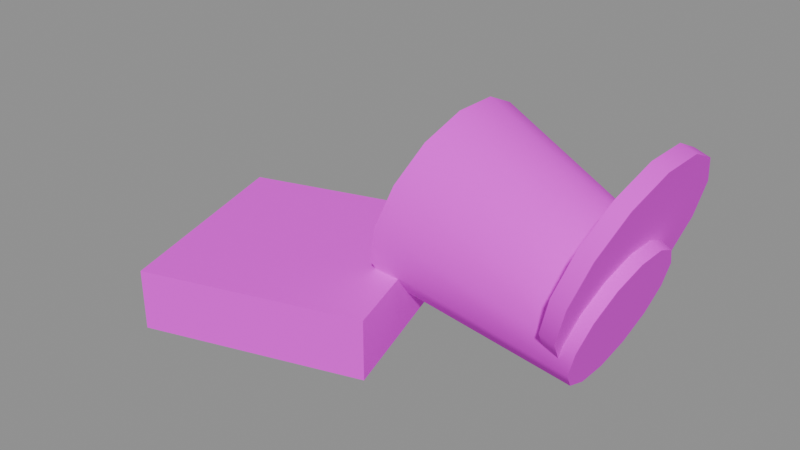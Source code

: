 # Source: waste_styro.blend  (saved by Blender 4.2.68; exported with 4.5.12 LTS)
import bpy
from mathutils import Matrix  # noqa: F401  (used for matrix-valued properties, if any)

bpy.ops.wm.read_factory_settings(use_empty=True)
scene = bpy.context.scene
scene.name = 'Scene'

# ---- collections
col_anchors = bpy.data.collections.new('Anchors'); scene.collection.children.link(col_anchors)
col_world = bpy.data.collections.new('World'); scene.collection.children.link(col_world)

# ---- images (referenced by path relative to the original .blend; pixels are not part of the script)
import os
ASSET_DIR = os.environ.get("B2B_ASSET_DIR", "")  # directory of the original .blend (textures are referenced by path, not embedded)
HERE = os.path.dirname(os.path.abspath(__file__))  # packed textures are extracted next to this script under _unpacked/

def load_image(name, relpath, width, height, colorspace="sRGB"):
    """Load a texture the original file referenced (path relative to the .blend, or extracted next to this script)."""
    p = next((c for c in (os.path.join(HERE, relpath), os.path.join(ASSET_DIR, relpath)) if relpath and os.path.exists(c)), "")
    if p:
        img = bpy.data.images.load(p, check_existing=True)
        img.name = name
    else:  # same state as the original file: an image datablock whose file is absent (Cycles renders it pink)
        img = bpy.data.images.new(name, width, height)
        img.source = "FILE"
        img.filepath = "//" + (relpath or name)
    img.colorspace_settings.name = colorspace
    return img
img_palette_png = load_image('palette.png', 'palette.png', 1024, 1024, 'sRGB')

# ---- materials (node trees are filled in below, after node groups)
mat_tanghalanpalette = bpy.data.materials.new('TanghalanPalette')

# ---- material node trees
mat_tanghalanpalette.use_nodes = True; mat_tanghalanpalette.node_tree.nodes.clear()
_N = mat_tanghalanpalette.node_tree.nodes; _L = mat_tanghalanpalette.node_tree.links
n0 = _N.new('ShaderNodeBsdfPrincipled'); n0.name = 'Principled BSDF'; n0.location = (10, 300)
n0.inputs[2].default_value = 1.0
n1 = _N.new('ShaderNodeOutputMaterial'); n1.name = 'Material Output'; n1.location = (300, 300)
n2 = _N.new('ShaderNodeTexImage'); n2.name = 'Image Texture'; n2.location = (0, 0)
n2.image = img_palette_png
n2.interpolation = 'Closest'
_L.new(n0.outputs[0], n1.inputs[0])
_L.new(n2.outputs[0], n0.inputs[0])
n1.is_active_output = True

# ---- meshes
me_m__waste_styro = bpy.data.meshes.new('M__waste_styro')
me_m__waste_styro.from_pydata([(-0.04745, -0.05, 0.06077), (-0.04061, -0.04505, 0.08135), (-0.03512, -0.03117, 0.09786), (-0.03208, -0.01113, 0.107), (-0.03208, 0.01113, 0.107), (-0.03512, 0.03117, 0.09786), (-0.04061, 0.04505, 0.08135), (-0.04745, 0.05, 0.06077), (-0.05429, 0.04505, 0.04018), (-0.05978, 0.03117, 0.02367), (-0.06282, 0.01113, 0.01451), (-0.06282, -0.01113, 0.01451), (-0.05978, -0.03117, 0.02367), (-0.05429, -0.04505, 0.04018), (-0.04745, -0.05, 0.06077), (0.04745, -0.036, 0.02923), (0.05237, -0.03243, 0.04406), (0.05632, -0.02245, 0.05594), (0.05852, -0.008011, 0.06254), (0.05852, 0.008011, 0.06254), (0.05632, 0.02245, 0.05594), (0.05237, 0.03243, 0.04406), (0.04745, 0.036, 0.02923), (0.04252, 0.03243, 0.01441), (0.03857, 0.02245, 0.002524), (0.03638, 0.008011, -0.004073), (0.03638, -0.008011, -0.004073), (0.03857, -0.02245, 0.002524), (0.04252, -0.03243, 0.01441), (0.04745, -0.036, 0.02923), (-0.04745, 0.0, 0.06077), (-0.04745, 0.0, 0.06077), (-0.04745, 0.0, 0.06077), (-0.04745, 0.0, 0.06077), (-0.04745, 0.0, 0.06077), (-0.04745, 0.0, 0.06077), (-0.04745, 0.0, 0.06077), (-0.04745, 0.0, 0.06077), (-0.04745, 0.0, 0.06077), (-0.04745, 0.0, 0.06077), (-0.04745, 0.0, 0.06077), (-0.04745, 0.0, 0.06077), (-0.04745, 0.0, 0.06077), (-0.04745, 0.0, 0.06077), (-0.04745, -0.05, 0.06077), (-0.04061, -0.04505, 0.08135), (-0.03512, -0.03117, 0.09786), (-0.03208, -0.01113, 0.107), (-0.03208, 0.01113, 0.107), (-0.03512, 0.03117, 0.09786), (-0.04061, 0.04505, 0.08135), (-0.04745, 0.05, 0.06077), (-0.05429, 0.04505, 0.04018), (-0.05978, 0.03117, 0.02367), (-0.06282, 0.01113, 0.01451), (-0.06282, -0.01113, 0.01451), (-0.05978, -0.03117, 0.02367), (-0.05429, -0.04505, 0.04018), (-0.04745, -0.05, 0.06077), (0.04745, 0.0, 0.02923), (0.04745, 0.0, 0.02923), (0.04745, 0.0, 0.02923), (0.04745, 0.0, 0.02923), (0.04745, 0.0, 0.02923), (0.04745, 0.0, 0.02923), (0.04745, 0.0, 0.02923), (0.04745, 0.0, 0.02923), (0.04745, 0.0, 0.02923), (0.04745, 0.0, 0.02923), (0.04745, 0.0, 0.02923), (0.04745, 0.0, 0.02923), (0.04745, 0.0, 0.02923), (0.04745, 0.0, 0.02923), (0.04745, -0.036, 0.02923), (0.05237, -0.03243, 0.04406), (0.05632, -0.02245, 0.05594), (0.05852, -0.008011, 0.06254), (0.05852, 0.008011, 0.06254), (0.05632, 0.02245, 0.05594), (0.05237, 0.03243, 0.04406), (0.04745, 0.036, 0.02923), (0.04252, 0.03243, 0.01441), (0.03857, 0.02245, 0.002524), (0.03638, 0.008011, -0.004073), (0.03638, -0.008011, -0.004073), (0.03857, -0.02245, 0.002524), (0.04252, -0.03243, 0.01441), (0.04745, -0.036, 0.02923), (0.0432, -0.052, 0.06126), (0.05032, -0.04685, 0.08267), (0.05602, -0.03242, 0.09984), (0.05919, -0.01157, 0.1094), (0.05919, 0.01157, 0.1094), (0.05602, 0.03242, 0.09984), (0.05032, 0.04685, 0.08267), (0.0432, 0.052, 0.06126), (0.03609, 0.04685, 0.03985), (0.03038, 0.03242, 0.02268), (0.02722, 0.01157, 0.01315), (0.02722, -0.01157, 0.01315), (0.03038, -0.03242, 0.02268), (0.03609, -0.04685, 0.03985), (0.0432, -0.052, 0.06126), (0.0508, -0.052, 0.05874), (0.05791, -0.04685, 0.08015), (0.06362, -0.03242, 0.09732), (0.06678, -0.01157, 0.1068), (0.06678, 0.01157, 0.1068), (0.06362, 0.03242, 0.09732), (0.05791, 0.04685, 0.08015), (0.0508, 0.052, 0.05874), (0.04368, 0.04685, 0.03733), (0.03798, 0.03242, 0.02016), (0.03481, 0.01157, 0.01063), (0.03481, -0.01157, 0.01063), (0.03798, -0.03242, 0.02016), (0.04368, -0.04685, 0.03733), (0.0508, -0.052, 0.05874), (0.0432, 0.0, 0.06126), (0.0432, 0.0, 0.06126), (0.0432, 0.0, 0.06126), (0.0432, 0.0, 0.06126), (0.0432, 0.0, 0.06126), (0.0432, 0.0, 0.06126), (0.0432, 0.0, 0.06126), (0.0432, 0.0, 0.06126), (0.0432, 0.0, 0.06126), (0.0432, 0.0, 0.06126), (0.0432, 0.0, 0.06126), (0.0432, 0.0, 0.06126), (0.0432, 0.0, 0.06126), (0.0432, 0.0, 0.06126), (0.0432, -0.052, 0.06126), (0.05032, -0.04685, 0.08267), (0.05602, -0.03242, 0.09984), (0.05919, -0.01157, 0.1094), (0.05919, 0.01157, 0.1094), (0.05602, 0.03242, 0.09984), (0.05032, 0.04685, 0.08267), (0.0432, 0.052, 0.06126), (0.03609, 0.04685, 0.03985), (0.03038, 0.03242, 0.02268), (0.02722, 0.01157, 0.01315), (0.02722, -0.01157, 0.01315), (0.03038, -0.03242, 0.02268), (0.03609, -0.04685, 0.03985), (0.0432, -0.052, 0.06126), (0.0508, 0.0, 0.05874), (0.0508, 0.0, 0.05874), (0.0508, 0.0, 0.05874), (0.0508, 0.0, 0.05874), (0.0508, 0.0, 0.05874), (0.0508, 0.0, 0.05874), (0.0508, 0.0, 0.05874), (0.0508, 0.0, 0.05874), (0.0508, 0.0, 0.05874), (0.0508, 0.0, 0.05874), (0.0508, 0.0, 0.05874), (0.0508, 0.0, 0.05874), (0.0508, 0.0, 0.05874), (0.0508, 0.0, 0.05874), (0.0508, -0.052, 0.05874), (0.05791, -0.04685, 0.08015), (0.06362, -0.03242, 0.09732), (0.06678, -0.01157, 0.1068), (0.06678, 0.01157, 0.1068), (0.06362, 0.03242, 0.09732), (0.05791, 0.04685, 0.08015), (0.0508, 0.052, 0.05874), (0.04368, 0.04685, 0.03733), (0.03798, 0.03242, 0.02016), (0.03481, 0.01157, 0.01063), (0.03481, -0.01157, 0.01063), (0.03798, -0.03242, 0.02016), (0.04368, -0.04685, 0.03733), (0.0508, -0.052, 0.05874), (-0.0312, -0.07629, 0.033), (-0.06371, 0.0288, 0.033), (-0.0312, -0.07629, 0.003), (-0.06371, 0.0288, 0.003), (-0.1688, -0.00371, 0.033), (-0.1363, -0.1088, 0.033), (-0.1688, -0.00371, 0.003), (-0.1363, -0.1088, 0.003), (-0.1688, -0.00371, 0.033), (-0.06371, 0.0288, 0.033), (-0.1363, -0.1088, 0.033), (-0.0312, -0.07629, 0.033), (-0.1363, -0.1088, 0.003), (-0.0312, -0.07629, 0.003), (-0.1688, -0.00371, 0.003), (-0.06371, 0.0288, 0.003), (-0.1363, -0.1088, 0.033), (-0.0312, -0.07629, 0.033), (-0.1363, -0.1088, 0.003), (-0.0312, -0.07629, 0.003), (-0.06371, 0.0288, 0.033), (-0.1688, -0.00371, 0.033), (-0.06371, 0.0288, 0.003), (-0.1688, -0.00371, 0.003)], [], [(0, 15, 1), (15, 16, 1), (1, 16, 2), (16, 17, 2), (2, 17, 3), (17, 18, 3), (3, 18, 4), (18, 19, 4), (4, 19, 5), (19, 20, 5), (5, 20, 6), (20, 21, 6), (6, 21, 7), (21, 22, 7), (7, 22, 8), (22, 23, 8), (8, 23, 9), (23, 24, 9), (9, 24, 10), (24, 25, 10), (10, 25, 11), (25, 26, 11), (11, 26, 12), (26, 27, 12), (12, 27, 13), (27, 28, 13), (13, 28, 14), (28, 29, 14), (44, 45, 30), (45, 46, 31), (46, 47, 32), (47, 48, 33), (48, 49, 34), (49, 50, 35), (50, 51, 36), (51, 52, 37), (52, 53, 38), (53, 54, 39), (54, 55, 40), (55, 56, 41), (56, 57, 42), (57, 58, 43), (74, 73, 59), (75, 74, 60), (76, 75, 61), (77, 76, 62), (78, 77, 63), (79, 78, 64), (80, 79, 65), (81, 80, 66), (82, 81, 67), (83, 82, 68), (84, 83, 69), (85, 84, 70), (86, 85, 71), (87, 86, 72), (88, 103, 89), (103, 104, 89), (89, 104, 90), (104, 105, 90), (90, 105, 91), (105, 106, 91), (91, 106, 92), (106, 107, 92), (92, 107, 93), (107, 108, 93), (93, 108, 94), (108, 109, 94), (94, 109, 95), (109, 110, 95), (95, 110, 96), (110, 111, 96), (96, 111, 97), (111, 112, 97), (97, 112, 98), (112, 113, 98), (98, 113, 99), (113, 114, 99), (99, 114, 100), (114, 115, 100), (100, 115, 101), (115, 116, 101), (101, 116, 102), (116, 117, 102), (132, 133, 118), (133, 134, 119), (134, 135, 120), (135, 136, 121), (136, 137, 122), (137, 138, 123), (138, 139, 124), (139, 140, 125), (140, 141, 126), (141, 142, 127), (142, 143, 128), (143, 144, 129), (144, 145, 130), (145, 146, 131), (162, 161, 147), (163, 162, 148), (164, 163, 149), (165, 164, 150), (166, 165, 151), (167, 166, 152), (168, 167, 153), (169, 168, 154), (170, 169, 155), (171, 170, 156), (172, 171, 157), (173, 172, 158), (174, 173, 159), (175, 174, 160), (176, 178, 177), (178, 179, 177), (180, 182, 181), (182, 183, 181), (184, 186, 185), (186, 187, 185), (188, 190, 189), (190, 191, 189), (192, 194, 193), (194, 195, 193), (196, 198, 197), (198, 199, 197)])
me_m__waste_styro.polygons.foreach_set('use_smooth', [1, 1, 1, 1, 1, 1, 1, 1, 1, 1, 1, 1, 1, 1, 1, 1, 1, 1, 1, 1, 1, 1, 1, 1, 1, 1, 1, 1, 0, 0, 0, 0, 0, 0, 0, 0, 0, 0, 0, 0, 0, 0, 0, 0, 0, 0, 0, 0, 0, 0, 0, 0, 0, 0, 0, 0, 1, 1, 1, 1, 1, 1, 1, 1, 1, 1, 1, 1, 1, 1, 1, 1, 1, 1, 1, 1, 1, 1, 1, 1, 1, 1, 1, 1, 0, 0, 0, 0, 0, 0, 0, 0, 0, 0, 0, 0, 0, 0, 0, 0, 0, 0, 0, 0, 0, 0, 0, 0, 0, 0, 0, 0, 0, 0, 0, 0, 0, 0, 0, 0, 0, 0, 0, 0])
_uv = me_m__waste_styro.uv_layers.new(name='UVMap')
_uv.uv.foreach_set('vector', [0.5781, 0.7969, 0.5781, 0.7969, 0.5781, 0.7969, 0.5781, 0.7969, 0.5781, 0.7969, 0.5781, 0.7969, 0.5781, 0.7969, 0.5781, 0.7969, 0.5781, 0.7969, 0.5781, 0.7969, 0.5781, 0.7969, 0.5781, 0.7969, 0.5781, 0.7969, 0.5781, 0.7969, 0.5781, 0.7969, 0.5781, 0.7969, 0.5781, 0.7969, 0.5781, 0.7969, 0.5781, 0.7969, 0.5781, 0.7969, 0.5781, 0.7969, 0.5781, 0.7969, 0.5781, 0.7969, 0.5781, 0.7969, 0.5781, 0.7969, 0.5781, 0.7969, 0.5781, 0.7969, 0.5781, 0.7969, 0.5781, 0.7969, 0.5781, 0.7969, 0.5781, 0.7969, 0.5781, 0.7969, 0.5781, 0.7969, 0.5781, 0.7969, 0.5781, 0.7969, 0.5781, 0.7969, 0.5781, 0.7969, 0.5781, 0.7969, 0.5781, 0.7969, 0.5781, 0.7969, 0.5781, 0.7969, 0.5781, 0.7969, 0.5781, 0.7969, 0.5781, 0.7969, 0.5781, 0.7969, 0.5781, 0.7969, 0.5781, 0.7969, 0.5781, 0.7969, 0.5781, 0.7969, 0.5781, 0.7969, 0.5781, 0.7969, 0.5781, 0.7969, 0.5781, 0.7969, 0.5781, 0.7969, 0.5781, 0.7969, 0.5781, 0.7969, 0.5781, 0.7969, 0.5781, 0.7969, 0.5781, 0.7969, 0.5781, 0.7969, 0.5781, 0.7969, 0.5781, 0.7969, 0.5781, 0.7969, 0.5781, 0.7969, 0.5781, 0.7969, 0.5781, 0.7969, 0.5781, 0.7969, 0.5781, 0.7969, 0.5781, 0.7969, 0.5781, 0.7969, 0.5781, 0.7969, 0.5781, 0.7969, 0.5781, 0.7969, 0.5781, 0.7969, 0.5781, 0.7969, 0.5781, 0.7969, 0.5781, 0.7969, 0.5781, 0.7969, 0.5781, 0.7969, 0.5781, 0.7969, 0.5781, 0.7969, 0.5781, 0.7969, 0.5781, 0.7969, 0.5781, 0.7969, 0.5781, 0.7969, 0.5781, 0.7969, 0.5781, 0.7969, 0.5781, 0.7969, 0.5781, 0.7969, 0.5781, 0.7969, 0.5781, 0.7969, 0.5781, 0.7969, 0.5781, 0.7969, 0.5781, 0.7969, 0.5781, 0.7969, 0.5781, 0.7969, 0.5781, 0.7969, 0.5781, 0.7969, 0.5781, 0.7969, 0.5781, 0.7969, 0.5781, 0.7969, 0.5781, 0.7969, 0.5781, 0.7969, 0.5781, 0.7969, 0.5781, 0.7969, 0.5781, 0.7969, 0.5781, 0.7969, 0.5781, 0.7969, 0.5781, 0.7969, 0.5781, 0.7969, 0.5781, 0.7969, 0.5781, 0.7969, 0.5781, 0.7969, 0.5781, 0.7969, 0.5781, 0.7969, 0.5781, 0.7969, 0.5781, 0.7969, 0.5781, 0.7969, 0.5781, 0.7969, 0.5781, 0.7969, 0.5781, 0.7969, 0.5781, 0.7969, 0.5781, 0.7969, 0.5781, 0.7969, 0.5781, 0.7969, 0.5781, 0.7969, 0.5781, 0.7969, 0.5781, 0.7969, 0.5781, 0.7969, 0.5781, 0.7969, 0.5781, 0.7969, 0.5781, 0.7969, 0.5781, 0.7969, 0.5781, 0.7969, 0.5781, 0.7969, 0.5781, 0.7969, 0.5781, 0.7969, 0.5781, 0.7969, 0.5781, 0.7969, 0.5781, 0.7969, 0.5781, 0.7969, 0.5781, 0.7969, 0.5781, 0.7969, 0.5781, 0.7969, 0.5781, 0.7969, 0.5781, 0.7969, 0.5781, 0.7969, 0.5781, 0.7969, 0.5781, 0.7969, 0.5781, 0.7969, 0.5781, 0.7969, 0.5781, 0.7969, 0.5781, 0.7969, 0.5781, 0.7969, 0.5781, 0.7969, 0.5781, 0.7969, 0.5781, 0.7969, 0.5781, 0.7969, 0.5781, 0.7969, 0.5781, 0.7969, 0.5781, 0.7969, 0.5781, 0.7969, 0.5781, 0.7969, 0.5781, 0.7969, 0.5781, 0.7969, 0.5781, 0.7969, 0.5781, 0.7969, 0.5781, 0.7969, 0.6094, 0.7969, 0.6094, 0.7969, 0.6094, 0.7969, 0.6094, 0.7969, 0.6094, 0.7969, 0.6094, 0.7969, 0.6094, 0.7969, 0.6094, 0.7969, 0.6094, 0.7969, 0.6094, 0.7969, 0.6094, 0.7969, 0.6094, 0.7969, 0.6094, 0.7969, 0.6094, 0.7969, 0.6094, 0.7969, 0.6094, 0.7969, 0.6094, 0.7969, 0.6094, 0.7969, 0.6094, 0.7969, 0.6094, 0.7969, 0.6094, 0.7969, 0.6094, 0.7969, 0.6094, 0.7969, 0.6094, 0.7969, 0.6094, 0.7969, 0.6094, 0.7969, 0.6094, 0.7969, 0.6094, 0.7969, 0.6094, 0.7969, 0.6094, 0.7969, 0.6094, 0.7969, 0.6094, 0.7969, 0.6094, 0.7969, 0.6094, 0.7969, 0.6094, 0.7969, 0.6094, 0.7969, 0.6094, 0.7969, 0.6094, 0.7969, 0.6094, 0.7969, 0.6094, 0.7969, 0.6094, 0.7969, 0.6094, 0.7969, 0.6094, 0.7969, 0.6094, 0.7969, 0.6094, 0.7969, 0.6094, 0.7969, 0.6094, 0.7969, 0.6094, 0.7969, 0.6094, 0.7969, 0.6094, 0.7969, 0.6094, 0.7969, 0.6094, 0.7969, 0.6094, 0.7969, 0.6094, 0.7969, 0.6094, 0.7969, 0.6094, 0.7969, 0.6094, 0.7969, 0.6094, 0.7969, 0.6094, 0.7969, 0.6094, 0.7969, 0.6094, 0.7969, 0.6094, 0.7969, 0.6094, 0.7969, 0.6094, 0.7969, 0.6094, 0.7969, 0.6094, 0.7969, 0.6094, 0.7969, 0.6094, 0.7969, 0.6094, 0.7969, 0.6094, 0.7969, 0.6094, 0.7969, 0.6094, 0.7969, 0.6094, 0.7969, 0.6094, 0.7969, 0.6094, 0.7969, 0.6094, 0.7969, 0.6094, 0.7969, 0.6094, 0.7969, 0.6094, 0.7969, 0.6094, 0.7969, 0.6094, 0.7969, 0.6094, 0.7969, 0.6094, 0.7969, 0.6094, 0.7969, 0.6094, 0.7969, 0.6094, 0.7969, 0.6094, 0.7969, 0.6094, 0.7969, 0.6094, 0.7969, 0.6094, 0.7969, 0.6094, 0.7969, 0.6094, 0.7969, 0.6094, 0.7969, 0.6094, 0.7969, 0.6094, 0.7969, 0.6094, 0.7969, 0.6094, 0.7969, 0.6094, 0.7969, 0.6094, 0.7969, 0.6094, 0.7969, 0.6094, 0.7969, 0.6094, 0.7969, 0.6094, 0.7969, 0.6094, 0.7969, 0.6094, 0.7969, 0.6094, 0.7969, 0.6094, 0.7969, 0.6094, 0.7969, 0.6094, 0.7969, 0.6094, 0.7969, 0.6094, 0.7969, 0.6094, 0.7969, 0.6094, 0.7969, 0.6094, 0.7969, 0.6094, 0.7969, 0.6094, 0.7969, 0.6094, 0.7969, 0.6094, 0.7969, 0.6094, 0.7969, 0.6094, 0.7969, 0.6094, 0.7969, 0.6094, 0.7969, 0.6094, 0.7969, 0.6094, 0.7969, 0.6094, 0.7969, 0.6094, 0.7969, 0.6094, 0.7969, 0.6094, 0.7969, 0.6094, 0.7969, 0.6094, 0.7969, 0.6094, 0.7969, 0.6094, 0.7969, 0.6094, 0.7969, 0.6094, 0.7969, 0.6094, 0.7969, 0.6094, 0.7969, 0.6094, 0.7969, 0.6094, 0.7969, 0.6094, 0.7969, 0.6094, 0.7969, 0.6094, 0.7969, 0.6094, 0.7969, 0.6094, 0.7969, 0.6094, 0.7969, 0.6094, 0.7969, 0.6094, 0.7969, 0.6094, 0.7969, 0.6094, 0.7969, 0.6094, 0.7969, 0.6094, 0.7969, 0.6094, 0.7969, 0.6094, 0.7969, 0.6094, 0.7969, 0.6094, 0.7969, 0.6094, 0.7969, 0.6094, 0.7969, 0.6094, 0.7969, 0.6094, 0.7969, 0.6094, 0.7969, 0.6094, 0.7969, 0.6094, 0.7969, 0.6094, 0.7969, 0.6094, 0.7969, 0.6094, 0.7969, 0.6094, 0.7969, 0.6094, 0.7969, 0.6094, 0.7969, 0.6094, 0.7969, 0.5781, 0.7969, 0.5781, 0.7969, 0.5781, 0.7969, 0.5781, 0.7969, 0.5781, 0.7969, 0.5781, 0.7969, 0.5781, 0.7969, 0.5781, 0.7969, 0.5781, 0.7969, 0.5781, 0.7969, 0.5781, 0.7969, 0.5781, 0.7969, 0.5781, 0.7969, 0.5781, 0.7969, 0.5781, 0.7969, 0.5781, 0.7969, 0.5781, 0.7969, 0.5781, 0.7969, 0.5781, 0.7969, 0.5781, 0.7969, 0.5781, 0.7969, 0.5781, 0.7969, 0.5781, 0.7969, 0.5781, 0.7969, 0.5781, 0.7969, 0.5781, 0.7969, 0.5781, 0.7969, 0.5781, 0.7969, 0.5781, 0.7969, 0.5781, 0.7969, 0.5781, 0.7969, 0.5781, 0.7969, 0.5781, 0.7969, 0.5781, 0.7969, 0.5781, 0.7969, 0.5781, 0.7969])
me_m__waste_styro.materials.append(mat_tanghalanpalette)
me_m__waste_styro.update()
me_m__waste_styro.normals_split_custom_set([tuple(v) for v in zip(*[iter([0.1316, -0.9903, -0.04366, 0.1316, -0.9903, -0.04366, 0.2671, -0.8923, 0.3641, 0.1316, -0.9903, -0.04366, 0.2671, -0.8923, 0.3641, 0.2671, -0.8923, 0.3641, 0.2671, -0.8923, 0.3641, 0.2671, -0.8923, 0.3641, 0.3757, -0.6175, 0.6911, 0.2671, -0.8923, 0.3641, 0.3757, -0.6175, 0.6911, 0.3757, -0.6175, 0.6911, 0.3757, -0.6175, 0.6911, 0.3757, -0.6175, 0.6911, 0.436, -0.2204, 0.8725, 0.3757, -0.6175, 0.6911, 0.436, -0.2204, 0.8725, 0.436, -0.2204, 0.8725, 0.436, -0.2204, 0.8725, 0.436, -0.2204, 0.8725, 0.436, 0.2204, 0.8725, 0.436, -0.2204, 0.8725, 0.436, 0.2204, 0.8725, 0.436, 0.2204, 0.8725, 0.436, 0.2204, 0.8725, 0.436, 0.2204, 0.8725, 0.3757, 0.6175, 0.6911, 0.436, 0.2204, 0.8725, 0.3757, 0.6175, 0.6911, 0.3757, 0.6175, 0.6911, 0.3757, 0.6175, 0.6911, 0.3757, 0.6175, 0.6911, 0.2671, 0.8923, 0.364, 0.3757, 0.6175, 0.6911, 0.2671, 0.8923, 0.3641, 0.2671, 0.8923, 0.364, 0.2671, 0.8923, 0.364, 0.2671, 0.8923, 0.3641, 0.1316, 0.9903, -0.04372, 0.2671, 0.8923, 0.3641, 0.1316, 0.9903, -0.04372, 0.1316, 0.9903, -0.04372, 0.1316, 0.9903, -0.04372, 0.1316, 0.9903, -0.04372, -0.003918, 0.8923, -0.4515, 0.1316, 0.9903, -0.04372, -0.003917, 0.8923, -0.4515, -0.003918, 0.8923, -0.4515, -0.003918, 0.8923, -0.4515, -0.003917, 0.8923, -0.4515, -0.1126, 0.6175, -0.7785, -0.003917, 0.8923, -0.4515, -0.1126, 0.6175, -0.7785, -0.1126, 0.6175, -0.7785, -0.1126, 0.6175, -0.7785, -0.1126, 0.6175, -0.7785, -0.1729, 0.2204, -0.96, -0.1126, 0.6175, -0.7785, -0.1729, 0.2204, -0.96, -0.1729, 0.2204, -0.96, -0.1729, 0.2204, -0.96, -0.1729, 0.2204, -0.96, -0.1729, -0.2204, -0.96, -0.1729, 0.2204, -0.96, -0.1729, -0.2204, -0.96, -0.1729, -0.2204, -0.96, -0.1729, -0.2204, -0.96, -0.1729, -0.2204, -0.96, -0.1126, -0.6175, -0.7785, -0.1729, -0.2204, -0.96, -0.1126, -0.6175, -0.7785, -0.1126, -0.6175, -0.7785, -0.1126, -0.6175, -0.7785, -0.1126, -0.6175, -0.7785, -0.003916, -0.8923, -0.4515, -0.1126, -0.6175, -0.7785, -0.003917, -0.8923, -0.4515, -0.003916, -0.8923, -0.4515, -0.003916, -0.8923, -0.4515, -0.003917, -0.8923, -0.4515, 0.1316, -0.9903, -0.04378, -0.003917, -0.8923, -0.4515, 0.1315, -0.9903, -0.04377, 0.1316, -0.9903, -0.04378, -0.949, 0.0, 0.3153, -0.949, 0.0, 0.3153, -0.949, 0.0, 0.3153, -0.949, 0.0, 0.3153, -0.949, 0.0, 0.3153, -0.949, 0.0, 0.3153, -0.949, 0.0, 0.3153, -0.949, 0.0, 0.3153, -0.949, 0.0, 0.3153, -0.949, 0.0, 0.3153, -0.949, 0.0, 0.3153, -0.949, 0.0, 0.3153, -0.949, -2.146e-07, 0.3153, -0.949, -2.146e-07, 0.3153, -0.949, -2.146e-07, 0.3153, -0.949, 0.0, 0.3153, -0.949, 0.0, 0.3153, -0.949, 0.0, 0.3153, -0.949, 0.0, 0.3153, -0.949, 0.0, 0.3153, -0.949, 0.0, 0.3153, -0.949, 0.0, 0.3153, -0.949, 0.0, 0.3153, -0.949, 0.0, 0.3153, -0.949, 0.0, 0.3153, -0.949, 0.0, 0.3153, -0.949, 0.0, 0.3153, -0.949, 4.293e-07, 0.3153, -0.949, 4.293e-07, 0.3153, -0.949, 4.293e-07, 0.3153, -0.949, 0.0, 0.3153, -0.949, 0.0, 0.3153, -0.949, 0.0, 0.3153, -0.949, -4.293e-07, 0.3153, -0.949, -4.293e-07, 0.3153, -0.949, -4.293e-07, 0.3153, -0.949, 2.146e-07, 0.3153, -0.949, 2.146e-07, 0.3153, -0.949, 2.146e-07, 0.3153, -0.949, 0.0, 0.3153, -0.949, 0.0, 0.3153, -0.949, 0.0, 0.3153, 0.949, 0.0, -0.3153, 0.949, 0.0, -0.3153, 0.949, 0.0, -0.3153, 0.949, 4.141e-07, -0.3153, 0.949, 4.141e-07, -0.3153, 0.949, 4.141e-07, -0.3153, 0.949, -4.141e-07, -0.3153, 0.949, -4.141e-07, -0.3153, 0.949, -4.141e-07, -0.3153, 0.949, 0.0, -0.3153, 0.949, 0.0, -0.3153, 0.949, 0.0, -0.3153, 0.949, 4.141e-07, -0.3153, 0.949, 4.141e-07, -0.3153, 0.949, 4.141e-07, -0.3153, 0.949, -4.141e-07, -0.3153, 0.949, -4.141e-07, -0.3153, 0.949, -4.141e-07, -0.3153, 0.949, 0.0, -0.3153, 0.949, 0.0, -0.3153, 0.949, 0.0, -0.3153, 0.949, 0.0, -0.3153, 0.949, 0.0, -0.3153, 0.949, 0.0, -0.3153, 0.949, 2.07e-07, -0.3153, 0.949, 2.07e-07, -0.3153, 0.949, 2.07e-07, -0.3153, 0.949, 0.0, -0.3153, 0.949, 0.0, -0.3153, 0.949, 0.0, -0.3153, 0.949, 0.0, -0.3153, 0.949, 0.0, -0.3153, 0.949, 0.0, -0.3153, 0.949, 0.0, -0.3153, 0.949, 0.0, -0.3153, 0.949, 0.0, -0.3153, 0.949, 0.0, -0.3153, 0.949, 0.0, -0.3153, 0.949, 0.0, -0.3153, 0.949, 0.0, -0.3153, 0.949, 0.0, -0.3153, 0.949, 0.0, -0.3153, 2.526e-05, -1.0, 4.205e-05, 5.024e-06, -1.0, 4.88e-05, 0.1368, -0.901, 0.4118, 5.024e-06, -1.0, 4.88e-05, 0.1368, -0.901, 0.4117, 0.1368, -0.901, 0.4118, 0.1368, -0.901, 0.4118, 0.1368, -0.901, 0.4117, 0.2465, -0.6235, 0.7419, 0.1368, -0.901, 0.4117, 0.2465, -0.6235, 0.7419, 0.2465, -0.6235, 0.7419, 0.2465, -0.6235, 0.7419, 0.2465, -0.6235, 0.7419, 0.3074, -0.2225, 0.9252, 0.2465, -0.6235, 0.7419, 0.3074, -0.2225, 0.9252, 0.3074, -0.2225, 0.9252, 0.3074, -0.2225, 0.9252, 0.3074, -0.2225, 0.9252, 0.3074, 0.2225, 0.9252, 0.3074, -0.2225, 0.9252, 0.3074, 0.2225, 0.9252, 0.3074, 0.2225, 0.9252, 0.3074, 0.2225, 0.9252, 0.3074, 0.2225, 0.9252, 0.2465, 0.6235, 0.7419, 0.3074, 0.2225, 0.9252, 0.2465, 0.6235, 0.7419, 0.2465, 0.6235, 0.7419, 0.2465, 0.6235, 0.7419, 0.2465, 0.6235, 0.7419, 0.1368, 0.901, 0.4117, 0.2465, 0.6235, 0.7419, 0.1368, 0.901, 0.4118, 0.1368, 0.901, 0.4117, 0.1368, 0.901, 0.4117, 0.1368, 0.901, 0.4118, -2.07e-06, 1.0, -5.751e-06, 0.1368, 0.901, 0.4118, 1.79e-06, 1.0, 5.77e-06, -2.07e-06, 1.0, -5.751e-06, -2.07e-06, 1.0, -5.751e-06, 1.79e-06, 1.0, 5.77e-06, -0.1368, 0.901, -0.4118, 1.79e-06, 1.0, 5.77e-06, -0.1368, 0.901, -0.4117, -0.1368, 0.901, -0.4118, -0.1368, 0.901, -0.4118, -0.1368, 0.901, -0.4117, -0.2465, 0.6235, -0.7419, -0.1368, 0.901, -0.4117, -0.2465, 0.6235, -0.7419, -0.2465, 0.6235, -0.7419, -0.2465, 0.6235, -0.7419, -0.2465, 0.6235, -0.7419, -0.3074, 0.2225, -0.9252, -0.2465, 0.6235, -0.7419, -0.3074, 0.2225, -0.9252, -0.3074, 0.2225, -0.9252, -0.3074, 0.2225, -0.9252, -0.3074, 0.2225, -0.9252, -0.3074, -0.2225, -0.9252, -0.3074, 0.2225, -0.9252, -0.3074, -0.2225, -0.9252, -0.3074, -0.2225, -0.9252, -0.3074, -0.2225, -0.9252, -0.3074, -0.2225, -0.9252, -0.2465, -0.6235, -0.7419, -0.3074, -0.2225, -0.9252, -0.2465, -0.6235, -0.7419, -0.2465, -0.6235, -0.7419, -0.2465, -0.6235, -0.7419, -0.2465, -0.6235, -0.7419, -0.1368, -0.901, -0.4117, -0.2465, -0.6235, -0.7419, -0.1368, -0.901, -0.4118, -0.1368, -0.901, -0.4117, -0.1368, -0.901, -0.4117, -0.1368, -0.901, -0.4118, -5.061e-06, -1.0, -4.883e-05, -0.1368, -0.901, -0.4118, -2.525e-05, -1.0, -4.213e-05, -5.061e-06, -1.0, -4.883e-05, -0.949, 0.0, 0.3153, -0.949, 0.0, 0.3153, -0.949, 0.0, 0.3153, -0.949, 0.0, 0.3153, -0.949, 0.0, 0.3153, -0.949, 0.0, 0.3153, -0.949, 0.0, 0.3153, -0.949, 0.0, 0.3153, -0.949, 0.0, 0.3153, -0.949, 0.0, 0.3153, -0.949, 0.0, 0.3153, -0.949, 0.0, 0.3153, -0.949, 0.0, 0.3153, -0.949, 0.0, 0.3153, -0.949, 0.0, 0.3153, -0.949, 0.0, 0.3153, -0.949, 0.0, 0.3153, -0.949, 0.0, 0.3153, -0.949, 0.0, 0.3153, -0.949, 0.0, 0.3153, -0.949, 0.0, 0.3153, -0.949, 0.0, 0.3153, -0.949, 0.0, 0.3153, -0.949, 0.0, 0.3153, -0.949, 1.985e-07, 0.3153, -0.949, 1.985e-07, 0.3153, -0.949, 1.985e-07, 0.3153, -0.949, 0.0, 0.3153, -0.949, 0.0, 0.3153, -0.949, 0.0, 0.3153, -0.949, 0.0, 0.3153, -0.949, 0.0, 0.3153, -0.949, 0.0, 0.3153, -0.949, 0.0, 0.3153, -0.949, 0.0, 0.3153, -0.949, 0.0, 0.3153, -0.949, -1.985e-07, 0.3153, -0.949, -1.985e-07, 0.3153, -0.949, -1.985e-07, 0.3153, -0.949, 0.0, 0.3153, -0.949, 0.0, 0.3153, -0.949, 0.0, 0.3153, 0.949, 0.0, -0.3153, 0.949, 0.0, -0.3153, 0.949, 0.0, -0.3153, 0.949, -1.985e-07, -0.3153, 0.949, -1.985e-07, -0.3153, 0.949, -1.985e-07, -0.3153, 0.949, 0.0, -0.3153, 0.949, 0.0, -0.3153, 0.949, 0.0, -0.3153, 0.949, 0.0, -0.3153, 0.949, 0.0, -0.3153, 0.949, 0.0, -0.3153, 0.949, 0.0, -0.3153, 0.949, 0.0, -0.3153, 0.949, 0.0, -0.3153, 0.949, 0.0, -0.3153, 0.949, 0.0, -0.3153, 0.949, 0.0, -0.3153, 0.949, 0.0, -0.3153, 0.949, 0.0, -0.3153, 0.949, 0.0, -0.3153, 0.949, 0.0, -0.3153, 0.949, 0.0, -0.3153, 0.949, 0.0, -0.3153, 0.949, 0.0, -0.3153, 0.949, 0.0, -0.3153, 0.949, 0.0, -0.3153, 0.949, 0.0, -0.3153, 0.949, 0.0, -0.3153, 0.949, 0.0, -0.3153, 0.949, 0.0, -0.3153, 0.949, 0.0, -0.3153, 0.949, 0.0, -0.3153, 0.949, 0.0, -0.3153, 0.949, 0.0, -0.3153, 0.949, 0.0, -0.3153, 0.949, 0.0, -0.3153, 0.949, 0.0, -0.3153, 0.949, 0.0, -0.3153, 0.949, 0.0, -0.3153, 0.949, 0.0, -0.3153, 0.949, 0.0, -0.3153, 0.9553, 0.2955, 0.0, 0.9553, 0.2955, 0.0, 0.9553, 0.2955, 0.0, 0.9553, 0.2955, 0.0, 0.9553, 0.2955, 0.0, 0.9553, 0.2955, 0.0, -0.9553, -0.2955, 0.0, -0.9553, -0.2955, 0.0, -0.9553, -0.2955, 0.0, -0.9553, -0.2955, 0.0, -0.9553, -0.2955, 0.0, -0.9553, -0.2955, 0.0, 0.0, 0.0, 1.0, 0.0, 0.0, 1.0, 0.0, 0.0, 1.0, 0.0, 0.0, 1.0, 0.0, 0.0, 1.0, 0.0, 0.0, 1.0, -2.405e-09, 0.0, -1.0, -2.405e-09, 0.0, -1.0, -2.405e-09, 0.0, -1.0, 4.811e-09, 0.0, -1.0, 4.811e-09, 0.0, -1.0, 4.811e-09, 0.0, -1.0, 0.2955, -0.9553, 0.0, 0.2955, -0.9553, 0.0, 0.2955, -0.9553, 0.0, 0.2955, -0.9553, 0.0, 0.2955, -0.9553, 0.0, 0.2955, -0.9553, 0.0, -0.2955, 0.9553, 0.0, -0.2955, 0.9553, 0.0, -0.2955, 0.9553, 0.0, -0.2955, 0.9553, 0.0, -0.2955, 0.9553, 0.0, -0.2955, 0.9553, 0.0])] * 3)])

# ---- objects
ob_cal__o = bpy.data.objects.new('CAL__O', None)
ob_cal__x = bpy.data.objects.new('CAL__X', None)
ob_cal__y = bpy.data.objects.new('CAL__Y', None)
ob_cal__z = bpy.data.objects.new('CAL__Z', None)
ob_m__waste_styro = bpy.data.objects.new('M__waste_styro', me_m__waste_styro)

# ---- transforms, parenting, visibility, modifiers, constraints
ob_cal__o.location = (0.0, 0.0, 0.0)
ob_cal__o.rotation_mode = 'QUATERNION'
ob_cal__o.rotation_quaternion = (1.0, 0.0, 0.0, 0.0)
ob_cal__o.empty_display_size = 0.15
ob_cal__x.location = (1.0, 0.0, 0.0)
ob_cal__x.rotation_mode = 'QUATERNION'
ob_cal__x.rotation_quaternion = (1.0, 0.0, 0.0, 0.0)
ob_cal__x.empty_display_size = 0.15
ob_cal__y.location = (0.0, 0.0, 1.0)
ob_cal__y.rotation_mode = 'QUATERNION'
ob_cal__y.rotation_quaternion = (1.0, 0.0, 0.0, 0.0)
ob_cal__y.empty_display_size = 0.15
ob_cal__z.location = (0.0, -1.0, 0.0)
ob_cal__z.rotation_mode = 'QUATERNION'
ob_cal__z.rotation_quaternion = (1.0, 0.0, 0.0, 0.0)
ob_cal__z.empty_display_size = 0.15
ob_m__waste_styro.location = (0.0, 0.0, 0.0)
ob_m__waste_styro.rotation_mode = 'QUATERNION'
ob_m__waste_styro.rotation_quaternion = (1.0, 0.0, 0.0, 0.0)

# ---- collection membership
col_anchors.objects.link(ob_cal__o)
col_anchors.objects.link(ob_cal__x)
col_anchors.objects.link(ob_cal__y)
col_anchors.objects.link(ob_cal__z)
col_world.objects.link(ob_m__waste_styro)

# ---- scene / render settings (as saved in the file)
scene.frame_start = 1; scene.frame_end = 250; scene.frame_set(1)
scene.render.engine = 'BLENDER_EEVEE_NEXT'
bpy.context.view_layer.update()

# ---- added for rendering (the .blend has no active camera and no usable light): camera, sun + grey world if the file has none
cam_auto = bpy.data.cameras.new('AutoCamera')
cam_auto.lens = 50.0
cam_auto.sensor_width = 36.0
cam_auto.clip_end = 1000.0
ob_auto_camera = bpy.data.objects.new('AutoCamera', cam_auto)
scene.collection.objects.link(ob_auto_camera)
ob_auto_camera.location = (0.232996, -0.369204, 0.279853)
ob_auto_camera.rotation_euler = (1.09748, -7.21219e-08, 0.694738)
scene.camera = ob_auto_camera
light_auto_sun = bpy.data.lights.new('AutoSun', 'SUN')
light_auto_sun.energy = 3.0
light_auto_sun.angle = 0.0523599
ob_auto_sun = bpy.data.objects.new('AutoSun', light_auto_sun)
scene.collection.objects.link(ob_auto_sun)
ob_auto_sun.rotation_euler = (0.872665, 0.174533, 0.523599)
if scene.world is None:
    world_auto = bpy.data.worlds.new('AutoWorld')
    world_auto.color = (0.3, 0.3, 0.3)
    scene.world = world_auto
bpy.context.view_layer.update()

